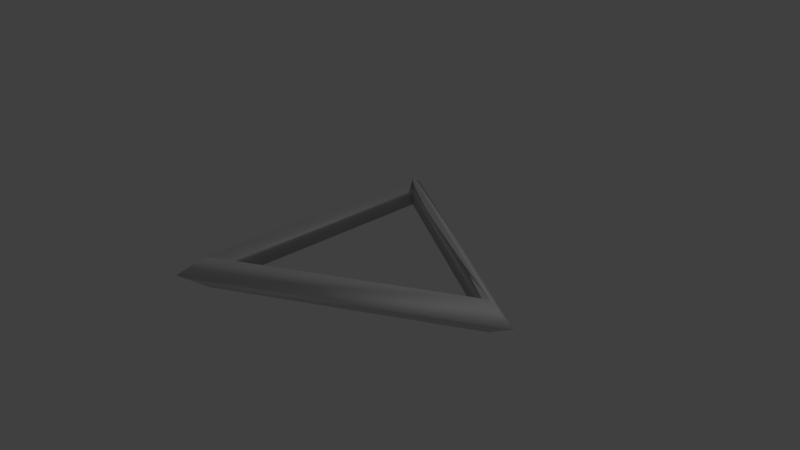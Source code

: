 # Source: banner.blend  (saved by Blender 2.79.0; exported with 4.5.12 LTS)
import bpy
from mathutils import Matrix  # noqa: F401  (used for matrix-valued properties, if any)

bpy.ops.wm.read_factory_settings(use_empty=True)
scene = bpy.context.scene
scene.name = 'Scene'

# ---- collections
col_collection_1 = bpy.data.collections.new('Collection 1'); scene.collection.children.link(col_collection_1)

# ---- world
world_world = bpy.data.worlds.new('World'); scene.world = world_world
world_world.color = (0.05088, 0.05088, 0.05088)
world_world.use_sun_shadow = False
world_world.sun_shadow_jitter_overblur = 0.0
world_world.cycles.sampling_method = 'MANUAL'

# ---- cameras
cam_camera = bpy.data.cameras.new('Camera')
cam_camera.clip_end = 100.0
cam_camera.lens = 35.0
cam_camera.sensor_width = 32.0
cam_camera.sensor_height = 18.0
cam_camera.ortho_scale = 7.314
cam_camera.dof.focus_distance = 0.0
cam_camera.dof.aperture_fstop = 128.0

# ---- lights
light_lamp = bpy.data.lights.new('Lamp', 'POINT')
light_lamp.transmission_factor = 0.0
light_lamp.cutoff_distance = 30.0
light_lamp.energy = 100.0
light_lamp.shadow_buffer_clip_start = 1.001
light_lamp.shadow_soft_size = 0.1
light_lamp.shadow_maximum_resolution = 0.006
light_lamp.use_absolute_resolution = True

# ---- meshes
me_torus = bpy.data.meshes.new('Torus')
me_torus.from_pydata([(2.42, 0.0, 0.0), (2.045, 0.0, 0.2165), (2.045, 0.0, -0.2165), (-1.21, 2.096, 0.0), (-1.022, 1.771, 0.2165), (-1.022, 1.771, -0.2165), (-1.21, -2.096, 0.0), (-1.022, -1.771, 0.2165), (-1.022, -1.771, -0.2165)], [], [(0, 3, 4, 1), (1, 4, 5, 2), (2, 5, 3, 0), (3, 6, 7, 4), (4, 7, 8, 5), (5, 8, 6, 3), (6, 0, 1, 7), (7, 1, 2, 8), (8, 2, 0, 6)])
_uv = me_torus.uv_layers.new(name='UVMap')
_uv.uv.foreach_set('vector', [0.71, 0.5, -1.105, 1.548, -1.011, 1.386, 0.5225, 0.5, 0.5225, 0.6083, -1.011, 0.6083, -1.011, 0.3917, 0.5225, 0.3917, 0.5225, 0.5, -1.011, 1.386, -1.105, 1.548, 0.71, 0.5, 0.5479, 0.5, -1.548, 0.5, -1.386, 0.6083, 0.3855, 0.6083, 0.3855, 0.6083, -1.386, 0.6083, -1.386, 0.3917, 0.3855, 0.3917, 0.3855, 0.3917, -1.386, 0.3917, -1.548, 0.5, 0.5479, 0.5, 0.895, 0.4521, 2.71, 1.5, 2.523, 1.5, 0.9888, 0.6145, 0.9888, 0.6083, 2.523, 0.6083, 2.523, 0.3917, 0.9888, 0.3917, 0.9888, 0.6145, 2.523, 1.5, 2.71, 1.5, 0.895, 0.4521])
me_torus.use_remesh_preserve_volume = False
me_torus.use_remesh_preserve_attributes = False
me_torus.use_mirror_vertex_groups = False
me_torus.update()
me_torus.normals_split_custom_set([tuple(v) for v in zip(*[iter([1.0, -5.236e-05, 3.083e-05, -0.5001, 0.866, 5.898e-05, 0.09162, -0.1587, 0.9831, -0.1833, 6.825e-06, 0.9831, -0.1833, 3.029e-05, 0.9831, 0.09168, -0.1587, 0.9831, 0.09168, -0.1587, -0.9831, -0.1833, 3.036e-05, -0.9831, -0.1833, -1.442e-05, -0.9831, 0.09165, -0.1587, -0.9831, -0.5, 0.866, -3.08e-05, 1.0, -8.041e-05, -5.884e-05, -0.5001, 0.866, -8.03e-05, -0.4999, -0.8661, 5.904e-05, 0.09164, 0.1587, 0.9831, 0.09164, -0.1587, 0.9831, 0.09163, -0.1588, 0.9831, 0.09163, 0.1588, 0.9831, 0.09163, 0.1588, -0.9831, 0.09163, -0.1588, -0.9831, 0.09164, -0.1587, -0.9831, 0.09164, 0.1587, -0.9831, -0.5001, -0.866, 8.03e-05, -0.4999, 0.8661, -5.904e-05, -0.5, -0.866, 3.08e-05, 1.0, 8.041e-05, 5.884e-05, -0.1833, 1.442e-05, 0.9831, 0.09165, 0.1587, 0.9831, 0.09168, 0.1587, 0.9831, -0.1833, -3.036e-05, 0.9831, -0.1833, -3.029e-05, -0.9831, 0.09168, 0.1587, -0.9831, 0.09162, 0.1587, -0.9831, -0.1833, -6.825e-06, -0.9831, 1.0, 5.236e-05, -3.083e-05, -0.5001, -0.866, -5.898e-05])] * 3)])

# ---- objects
ob_torus = bpy.data.objects.new('Torus', me_torus)
ob_lamp = bpy.data.objects.new('Lamp', light_lamp)
ob_camera = bpy.data.objects.new('Camera', cam_camera)

# ---- transforms, parenting, visibility, modifiers, constraints
ob_torus.location = (0.0, 0.0, 0.0)
ob_torus.lineart.crease_threshold = 0.0
ob_lamp.location = (4.076, 1.005, 5.904)
ob_lamp.rotation_euler = (0.6503, 0.05522, 1.866)
ob_lamp.lock_rotations_4d = False
ob_lamp.empty_display_type = 'ARROWS'
ob_lamp.color = (0.0, 0.0, 0.0, 0.0)
ob_lamp.lineart.crease_threshold = 0.0
ob_camera.location = (7.481, -6.508, 5.344)
ob_camera.rotation_euler = (1.109, 0.0, 0.8149)
ob_camera.lock_rotations_4d = False
ob_camera.empty_display_type = 'ARROWS'
ob_camera.color = (0.0, 0.0, 0.0, 0.0)
ob_camera.display_type = 'WIRE'
ob_camera.lineart.crease_threshold = 0.0

# ---- collection membership
col_collection_1.objects.link(ob_torus)
col_collection_1.objects.link(ob_lamp)
col_collection_1.objects.link(ob_camera)

# ---- scene / render settings (as saved in the file)
scene.camera = ob_camera
scene.frame_start = 1; scene.frame_end = 250; scene.frame_set(1)
scene.render.engine = 'BLENDER_EEVEE_NEXT'
scene.render.resolution_percentage = 50
scene.render.dither_intensity = 0.0
scene.cycles.use_denoising = False
scene.cycles.samples = 128
scene.cycles.sampling_pattern = 'TABULATED_SOBOL'
scene.cycles.use_adaptive_sampling = False
scene.cycles.use_light_tree = False
scene.cycles.blur_glossy = 0.0
scene.cycles.sample_clamp_indirect = 0.0
scene.view_settings.view_transform = 'Standard'
bpy.context.view_layer.update()
